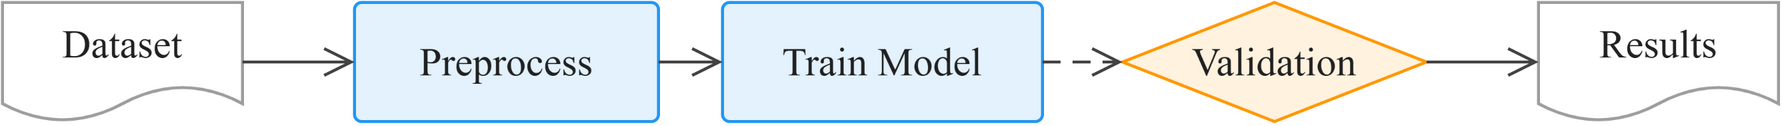

The diagram above was exported from draw.io. Its source (the exported page's mxGraphModel, read from the mxfile embedded in the PNG):
<mxGraphModel dx="1120" dy="720" grid="1" gridSize="8" guides="1" tooltips="1" connect="1" arrows="1" fold="1" page="1" pageScale="1" pageWidth="952" pageHeight="208" math="1" background="#FFFFFF">
  <root>
    <mxCell id="0" />
    <mxCell id="1" parent="0" />
    <mxCell id="2" value="Dataset" style="shape=document;boundedLbl=1;html=1;whiteSpace=wrap;fillColor=#FFFFFF;strokeColor=#9E9E9E;strokeWidth=1.5;fontColor=#212121;fontSize=20;fontFamily=Times New Roman, Georgia, serif;verticalAlign=middle;align=center" vertex="1" parent="1">
      <mxGeometry x="-16" y="64" width="120" height="60" as="geometry" />
    </mxCell>
    <mxCell id="3" value="Preprocess" style="rounded=1;arcSize=6;html=1;whiteSpace=wrap;fillColor=#E3F2FD;strokeColor=#2196F3;strokeWidth=1.5;fontColor=#212121;fontSize=20;fontFamily=Times New Roman, Georgia, serif;verticalAlign=middle;align=center" vertex="1" parent="1">
      <mxGeometry x="160" y="64" width="152" height="60" as="geometry" />
    </mxCell>
    <mxCell id="4" value="Train Model" style="rounded=1;arcSize=6;html=1;whiteSpace=wrap;fillColor=#E3F2FD;strokeColor=#2196F3;strokeWidth=1.5;fontColor=#212121;fontSize=20;fontFamily=Times New Roman, Georgia, serif;verticalAlign=middle;align=center" vertex="1" parent="1">
      <mxGeometry x="344" y="64" width="160" height="60" as="geometry" />
    </mxCell>
    <mxCell id="5" value="Validation" style="rhombus;html=1;whiteSpace=wrap;fillColor=#FFF3E0;strokeColor=#FF9800;strokeWidth=1.5;fontColor=#212121;fontSize=20;fontFamily=Times New Roman, Georgia, serif;verticalAlign=middle;align=center" vertex="1" parent="1">
      <mxGeometry x="544" y="64" width="152" height="60" as="geometry" />
    </mxCell>
    <mxCell id="6" value="Results" style="shape=document;boundedLbl=1;html=1;whiteSpace=wrap;fillColor=#FFFFFF;strokeColor=#9E9E9E;strokeWidth=1.5;fontColor=#212121;fontSize=20;fontFamily=Times New Roman, Georgia, serif;verticalAlign=middle;align=center" vertex="1" parent="1">
      <mxGeometry x="752" y="64" width="120" height="60" as="geometry" />
    </mxCell>
    <mxCell id="7" value="" style="edgeStyle=orthogonalEdgeStyle;rounded=0;orthogonalLoop=1;jettySize=auto;html=1;strokeColor=#424242;strokeWidth=1.5;endArrow=open;endFill=0;endSize=12;exitX=1;exitY=0.5;exitDx=0;exitDy=0;entryX=0;entryY=0.5;entryDx=0;entryDy=0;jumpStyle=arc;jumpSize=8" edge="1" parent="1" source="2" target="3">
      <mxGeometry relative="1" as="geometry" />
    </mxCell>
    <mxCell id="8" value="" style="edgeStyle=orthogonalEdgeStyle;rounded=0;orthogonalLoop=1;jettySize=auto;html=1;strokeColor=#424242;strokeWidth=1.5;endArrow=open;endFill=0;endSize=12;exitX=1;exitY=0.5;exitDx=0;exitDy=0;entryX=0;entryY=0.5;entryDx=0;entryDy=0;jumpStyle=arc;jumpSize=8" edge="1" parent="1" source="3" target="4">
      <mxGeometry relative="1" as="geometry" />
    </mxCell>
    <mxCell id="9" value="" style="edgeStyle=orthogonalEdgeStyle;rounded=0;orthogonalLoop=1;jettySize=auto;html=1;strokeColor=#424242;strokeWidth=1.5;endArrow=open;endFill=0;endSize=12;exitX=1;exitY=0.5;exitDx=0;exitDy=0;entryX=0;entryY=0.5;entryDx=0;entryDy=0;dashed=1;dashPattern=6 4;jumpStyle=arc;jumpSize=8" edge="1" parent="1" source="4" target="5">
      <mxGeometry relative="1" as="geometry" />
    </mxCell>
    <mxCell id="10" value="" style="edgeStyle=orthogonalEdgeStyle;rounded=0;orthogonalLoop=1;jettySize=auto;html=1;strokeColor=#424242;strokeWidth=1.5;endArrow=open;endFill=0;endSize=12;exitX=1;exitY=0.5;exitDx=0;exitDy=0;entryX=0;entryY=0.5;entryDx=0;entryDy=0;jumpStyle=arc;jumpSize=8" edge="1" parent="1" source="5" target="6">
      <mxGeometry relative="1" as="geometry" />
    </mxCell>
  </root>
</mxGraphModel>